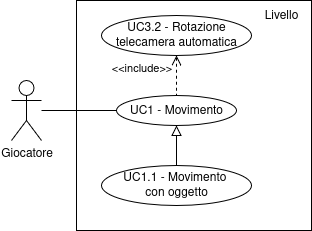

The diagram above was exported from draw.io. Its source (the exported page's mxGraphModel, read from the mxfile embedded in the PNG):
<mxGraphModel dx="2038" dy="1738" grid="1" gridSize="10" guides="1" tooltips="1" connect="1" arrows="1" fold="1" page="1" pageScale="1" pageWidth="850" pageHeight="1100" math="0" shadow="0">
  <root>
    <mxCell id="0" />
    <mxCell id="1" parent="0" />
    <mxCell id="2" value="" style="rounded=0;whiteSpace=wrap;html=1;gradientColor=none;" vertex="1" parent="1">
      <mxGeometry x="295" y="30" width="235" height="230" as="geometry" />
    </mxCell>
    <mxCell id="3" style="rounded=0;orthogonalLoop=1;jettySize=auto;html=1;entryX=0;entryY=0.5;entryDx=0;entryDy=0;endArrow=none;startFill=0;" edge="1" source="4" target="5" parent="1">
      <mxGeometry relative="1" as="geometry" />
    </mxCell>
    <mxCell id="4" value="Giocatore" style="shape=umlActor;verticalLabelPosition=bottom;verticalAlign=top;html=1;outlineConnect=0;" vertex="1" parent="1">
      <mxGeometry x="230" y="110" width="30" height="60" as="geometry" />
    </mxCell>
    <mxCell id="5" value="UC1 - Movimento" style="ellipse;whiteSpace=wrap;html=1;" vertex="1" parent="1">
      <mxGeometry x="335" y="125" width="120" height="30" as="geometry" />
    </mxCell>
    <mxCell id="6" value="Livello" style="text;html=1;align=center;verticalAlign=middle;whiteSpace=wrap;rounded=0;" vertex="1" parent="1">
      <mxGeometry x="470" y="30" width="60" height="30" as="geometry" />
    </mxCell>
    <mxCell id="7" style="edgeStyle=none;curved=1;rounded=0;orthogonalLoop=1;jettySize=auto;html=1;entryX=0.5;entryY=1;entryDx=0;entryDy=0;fontSize=12;startSize=8;endSize=8;endArrow=block;endFill=0;" edge="1" source="8" target="5" parent="1">
      <mxGeometry relative="1" as="geometry" />
    </mxCell>
    <mxCell id="8" value="&lt;div&gt;UC1.1 - Movimento&amp;nbsp;&lt;/div&gt;&lt;div&gt;con oggetto&lt;/div&gt;" style="ellipse;whiteSpace=wrap;html=1;" vertex="1" parent="1">
      <mxGeometry x="320" y="195" width="150" height="40" as="geometry" />
    </mxCell>
    <mxCell id="9" value="&lt;div&gt;UC3.2 - Rotazione&lt;/div&gt;&lt;div&gt;telecamera automatica&lt;/div&gt;" style="ellipse;whiteSpace=wrap;html=1;" vertex="1" parent="1">
      <mxGeometry x="320" y="45" width="150" height="40" as="geometry" />
    </mxCell>
    <mxCell id="10" style="rounded=0;orthogonalLoop=1;jettySize=auto;html=1;endArrow=none;endFill=0;dashed=1;startArrow=open;startFill=0;startSize=8;" edge="1" source="9" target="5" parent="1">
      <mxGeometry relative="1" as="geometry" />
    </mxCell>
    <mxCell id="11" value="&amp;lt;&amp;lt;include&amp;gt;&amp;gt;" style="edgeLabel;html=1;align=center;verticalAlign=middle;resizable=0;points=[];labelBackgroundColor=none;" vertex="1" connectable="0" parent="10">
      <mxGeometry x="-0.3224" y="1" relative="1" as="geometry">
        <mxPoint x="-36" y="-1" as="offset" />
      </mxGeometry>
    </mxCell>
  </root>
</mxGraphModel>